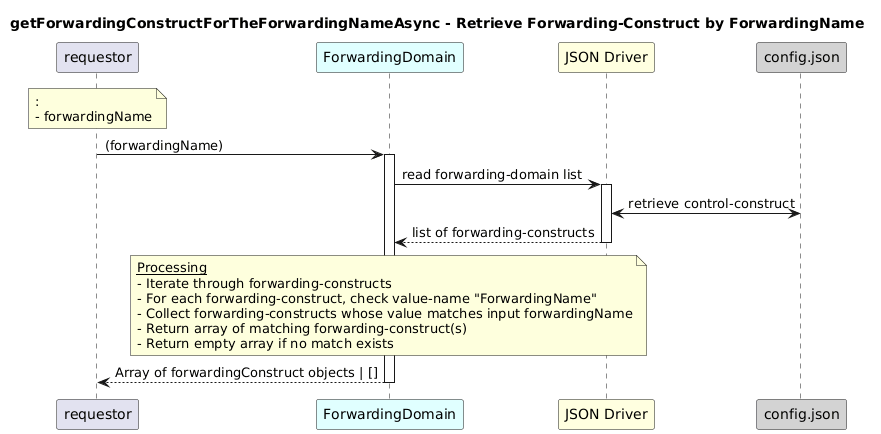

The diagram above was rendered by PlantUML. Its source (embedded in the PNG):
@startuml
skinparam responseMessageBelowArrow true

title
getForwardingConstructForTheForwardingNameAsync - Retrieve Forwarding-Construct by ForwardingName
end title

participant "requestor" as requestor
participant "ForwardingDomain" as fdRes #LightCyan
participant "JSON Driver" as jd #LightYellow
participant "config.json" as cfg #LightGrey

note over requestor
  :
  - forwardingName
end note

requestor -> fdRes: (forwardingName)
activate fdRes

fdRes -> jd: read forwarding-domain list
activate jd

jd <-> cfg: retrieve control-construct
jd --> fdRes: list of forwarding-constructs
deactivate jd

note over fdRes
  <u>Processing</u>
  - Iterate through forwarding-constructs
  - For each forwarding-construct, check value-name "ForwardingName"
  - Collect forwarding-constructs whose value matches input forwardingName
  - Return array of matching forwarding-construct(s)
  - Return empty array if no match exists
end note

fdRes --> requestor: Array of forwardingConstruct objects | []
deactivate fdRes
@enduml